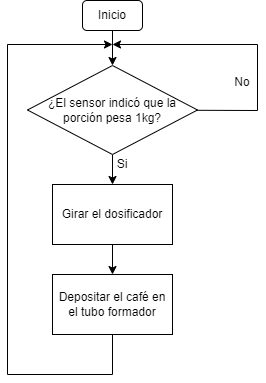

The diagram above was exported from draw.io. Its source (the exported page's mxGraphModel, read from the mxfile embedded in the PNG):
<mxGraphModel dx="330" dy="583" grid="1" gridSize="10" guides="1" tooltips="1" connect="1" arrows="1" fold="1" page="1" pageScale="1" pageWidth="1169" pageHeight="827" math="0" shadow="0">
  <root>
    <mxCell id="0" />
    <mxCell id="1" parent="0" />
    <mxCell id="11" value="" style="edgeStyle=none;html=1;" edge="1" parent="1" source="7" target="10">
      <mxGeometry relative="1" as="geometry" />
    </mxCell>
    <mxCell id="15" style="edgeStyle=none;rounded=0;html=1;strokeColor=default;" edge="1" parent="1" source="7">
      <mxGeometry relative="1" as="geometry">
        <mxPoint x="605" y="220" as="targetPoint" />
        <Array as="points">
          <mxPoint x="750" y="286" />
          <mxPoint x="750" y="220" />
        </Array>
      </mxGeometry>
    </mxCell>
    <mxCell id="7" value="¿El sensor indicó que la porción pesa 1kg?" style="rhombus;whiteSpace=wrap;html=1;" vertex="1" parent="1">
      <mxGeometry x="520" y="241" width="170" height="89" as="geometry" />
    </mxCell>
    <mxCell id="8" value="" style="edgeStyle=none;html=1;entryX=0.5;entryY=0;entryDx=0;entryDy=0;" edge="1" parent="1" source="9" target="7">
      <mxGeometry relative="1" as="geometry">
        <mxPoint x="605" y="236" as="targetPoint" />
      </mxGeometry>
    </mxCell>
    <mxCell id="9" value="Inicio" style="rounded=1;whiteSpace=wrap;html=1;" vertex="1" parent="1">
      <mxGeometry x="575" y="176" width="60" height="30" as="geometry" />
    </mxCell>
    <mxCell id="13" value="" style="edgeStyle=none;html=1;" edge="1" parent="1" source="10" target="12">
      <mxGeometry relative="1" as="geometry" />
    </mxCell>
    <mxCell id="10" value="Girar el dosificador" style="whiteSpace=wrap;html=1;" vertex="1" parent="1">
      <mxGeometry x="545" y="360" width="120" height="60" as="geometry" />
    </mxCell>
    <mxCell id="14" style="edgeStyle=none;html=1;strokeColor=default;rounded=0;" edge="1" parent="1" source="12">
      <mxGeometry relative="1" as="geometry">
        <mxPoint x="605" y="220" as="targetPoint" />
        <Array as="points">
          <mxPoint x="605" y="550" />
          <mxPoint x="500" y="550" />
          <mxPoint x="500" y="220" />
        </Array>
      </mxGeometry>
    </mxCell>
    <mxCell id="12" value="Depositar el café en el tubo formador" style="whiteSpace=wrap;html=1;" vertex="1" parent="1">
      <mxGeometry x="545" y="450" width="120" height="60" as="geometry" />
    </mxCell>
    <mxCell id="16" value="Si" style="text;html=1;strokeColor=none;fillColor=none;align=center;verticalAlign=middle;whiteSpace=wrap;rounded=0;" vertex="1" parent="1">
      <mxGeometry x="600" y="330" width="30" height="20" as="geometry" />
    </mxCell>
    <mxCell id="17" value="No" style="text;html=1;strokeColor=none;fillColor=none;align=center;verticalAlign=middle;whiteSpace=wrap;rounded=0;" vertex="1" parent="1">
      <mxGeometry x="720" y="250" width="30" height="16" as="geometry" />
    </mxCell>
  </root>
</mxGraphModel>